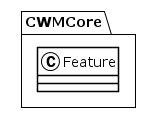

The diagram above was rendered by PlantUML. Its source (embedded in the PNG):
@startuml
!theme plain
package CWMCore {
class Feature {
}
}
@enduml